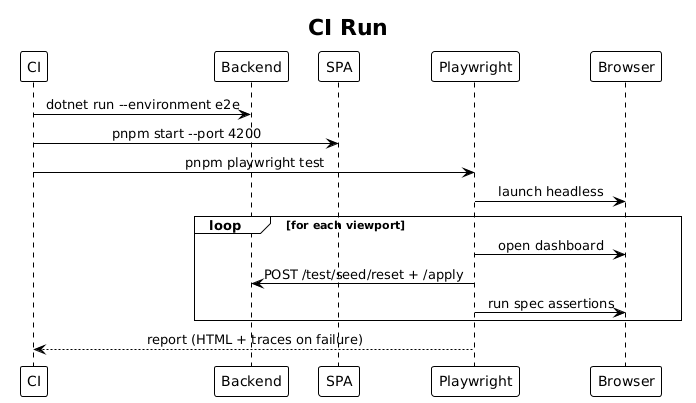

The diagram above was rendered by PlantUML. Its source (embedded in the PNG):
@startuml
!theme plain
skinparam sequenceMessageAlign center

title CI Run

participant CI
participant Backend as B
participant SPA
participant Playwright as PW
participant Browser

CI -> B: dotnet run --environment e2e
CI -> SPA: pnpm start --port 4200
CI -> PW: pnpm playwright test
PW -> Browser: launch headless
loop for each viewport
    PW -> Browser: open dashboard
    PW -> B: POST /test/seed/reset + /apply
    PW -> Browser: run spec assertions
end
PW --> CI: report (HTML + traces on failure)
@enduml